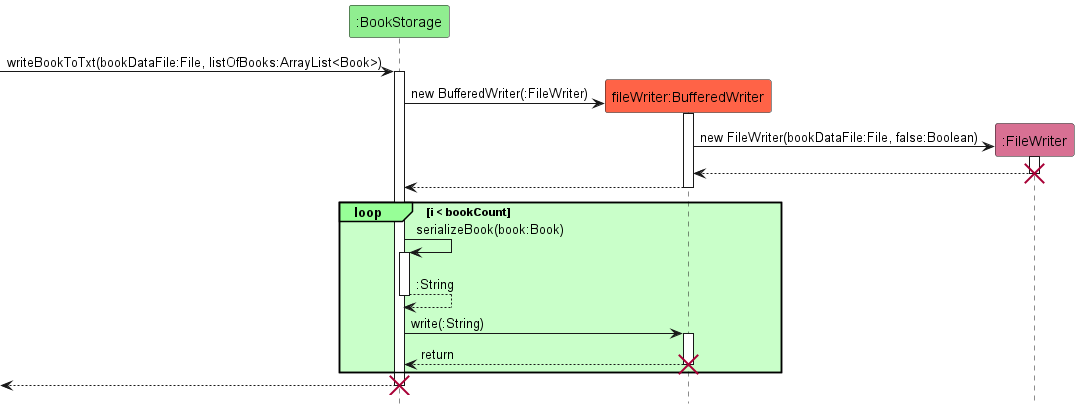

The diagram above was rendered by PlantUML. Its source (embedded in the PNG):
@startuml
!include style.puml
hide footbox

participant ":BookStorage" as BookStorage STORAGE_COLOR
participant "fileWriter:BufferedWriter" as BufferedWriter BUFFERED_WRITER_COLOR
participant ":FileWriter" as FileWriter FILE_WRITER_COLOR

[-> BookStorage : writeBookToTxt(bookDataFile:File, listOfBooks:ArrayList<Book>)
activate BookStorage

create BufferedWriter
BookStorage -> BufferedWriter : new BufferedWriter(:FileWriter)
activate BufferedWriter

create FileWriter
BufferedWriter -> FileWriter : new FileWriter(bookDataFile:File, false:Boolean)
activate FileWriter

FileWriter --> BufferedWriter
deactivate FileWriter
destroy FileWriter

BufferedWriter --> BookStorage
deactivate BufferedWriter

loop#physical #technology i < bookCount

BookStorage -> BookStorage : serializeBook(book:Book)
activate BookStorage

BookStorage --> BookStorage : :String
deactivate BookStorage

BookStorage -> BufferedWriter : write(:String)
activate BufferedWriter

BookStorage <-- BufferedWriter : return
deactivate BufferedWriter
destroy BufferedWriter


end
[<-- BookStorage
deactivate BookStorage
destroy BookStorage

@enduml